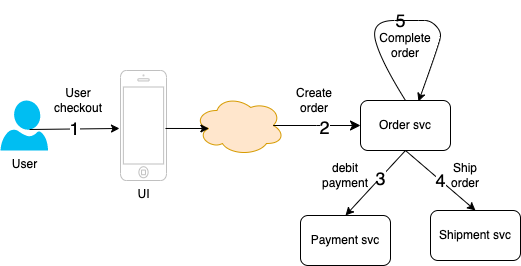

The diagram above was exported from draw.io. Its source (the exported page's mxGraphModel, read from the mxfile embedded in the PNG):
<mxGraphModel dx="1242" dy="740" grid="1" gridSize="10" guides="1" tooltips="1" connect="1" arrows="1" fold="1" page="1" pageScale="1" pageWidth="827" pageHeight="1169" math="0" shadow="0">
  <root>
    <mxCell id="0" />
    <mxCell id="1" parent="0" />
    <mxCell id="tB_swHltE5gTvB1hW-N4-1" value="User" style="verticalLabelPosition=bottom;html=1;verticalAlign=top;align=center;strokeColor=none;fillColor=#00BEF2;shape=mxgraph.azure.user;" vertex="1" parent="1">
      <mxGeometry x="130" y="290" width="47.5" height="50" as="geometry" />
    </mxCell>
    <mxCell id="tB_swHltE5gTvB1hW-N4-2" value="UI" style="html=1;verticalLabelPosition=bottom;labelBackgroundColor=#ffffff;verticalAlign=top;shadow=0;dashed=0;strokeWidth=1;shape=mxgraph.ios7.misc.iphone;strokeColor=#c0c0c0;" vertex="1" parent="1">
      <mxGeometry x="250" y="260" width="46" height="110" as="geometry" />
    </mxCell>
    <mxCell id="tB_swHltE5gTvB1hW-N4-3" value="&lt;font style=&quot;font-size: 18px;&quot;&gt;1&lt;/font&gt;" style="endArrow=classic;html=1;rounded=0;exitX=0.611;exitY=0.58;exitDx=0;exitDy=0;exitPerimeter=0;entryX=-0.022;entryY=0.527;entryDx=0;entryDy=0;entryPerimeter=0;" edge="1" parent="1" source="tB_swHltE5gTvB1hW-N4-1" target="tB_swHltE5gTvB1hW-N4-2">
      <mxGeometry width="50" height="50" relative="1" as="geometry">
        <mxPoint x="390" y="410" as="sourcePoint" />
        <mxPoint x="440" y="360" as="targetPoint" />
      </mxGeometry>
    </mxCell>
    <mxCell id="tB_swHltE5gTvB1hW-N4-4" value="User checkout" style="text;html=1;strokeColor=none;fillColor=none;align=center;verticalAlign=middle;whiteSpace=wrap;rounded=0;" vertex="1" parent="1">
      <mxGeometry x="177.5" y="270" width="60" height="40" as="geometry" />
    </mxCell>
    <mxCell id="tB_swHltE5gTvB1hW-N4-6" value="" style="ellipse;shape=cloud;whiteSpace=wrap;html=1;fillColor=#ffe6cc;strokeColor=#d79b00;" vertex="1" parent="1">
      <mxGeometry x="324" y="285" width="90" height="60" as="geometry" />
    </mxCell>
    <mxCell id="tB_swHltE5gTvB1hW-N4-7" value="" style="endArrow=classic;html=1;rounded=0;exitX=0.978;exitY=0.527;exitDx=0;exitDy=0;exitPerimeter=0;entryX=0.16;entryY=0.55;entryDx=0;entryDy=0;entryPerimeter=0;" edge="1" parent="1" source="tB_swHltE5gTvB1hW-N4-2" target="tB_swHltE5gTvB1hW-N4-6">
      <mxGeometry width="50" height="50" relative="1" as="geometry">
        <mxPoint x="390" y="390" as="sourcePoint" />
        <mxPoint x="440" y="340" as="targetPoint" />
      </mxGeometry>
    </mxCell>
    <mxCell id="tB_swHltE5gTvB1hW-N4-8" value="Order svc" style="rounded=1;whiteSpace=wrap;html=1;" vertex="1" parent="1">
      <mxGeometry x="490" y="290" width="90" height="50" as="geometry" />
    </mxCell>
    <mxCell id="tB_swHltE5gTvB1hW-N4-10" value="" style="edgeStyle=elbowEdgeStyle;elbow=horizontal;endArrow=classic;html=1;curved=0;rounded=0;endSize=8;startSize=8;exitX=0.875;exitY=0.5;exitDx=0;exitDy=0;exitPerimeter=0;entryX=0;entryY=0.5;entryDx=0;entryDy=0;" edge="1" parent="1" source="tB_swHltE5gTvB1hW-N4-6" target="tB_swHltE5gTvB1hW-N4-8">
      <mxGeometry width="50" height="50" relative="1" as="geometry">
        <mxPoint x="390" y="390" as="sourcePoint" />
        <mxPoint x="440" y="340" as="targetPoint" />
      </mxGeometry>
    </mxCell>
    <mxCell id="tB_swHltE5gTvB1hW-N4-11" value="&lt;font style=&quot;font-size: 18px;&quot;&gt;2&lt;/font&gt;" style="edgeLabel;html=1;align=center;verticalAlign=middle;resizable=0;points=[];" vertex="1" connectable="0" parent="tB_swHltE5gTvB1hW-N4-10">
      <mxGeometry x="0.1788" y="-1" relative="1" as="geometry">
        <mxPoint as="offset" />
      </mxGeometry>
    </mxCell>
    <mxCell id="tB_swHltE5gTvB1hW-N4-12" value="Create order" style="text;html=1;strokeColor=none;fillColor=none;align=center;verticalAlign=middle;whiteSpace=wrap;rounded=0;" vertex="1" parent="1">
      <mxGeometry x="414" y="275" width="60" height="30" as="geometry" />
    </mxCell>
    <mxCell id="tB_swHltE5gTvB1hW-N4-13" value="Payment svc" style="rounded=1;whiteSpace=wrap;html=1;" vertex="1" parent="1">
      <mxGeometry x="430" y="405" width="90" height="50" as="geometry" />
    </mxCell>
    <mxCell id="tB_swHltE5gTvB1hW-N4-14" value="" style="endArrow=classic;html=1;rounded=0;entryX=0.5;entryY=0;entryDx=0;entryDy=0;exitX=0.5;exitY=1;exitDx=0;exitDy=0;" edge="1" parent="1" source="tB_swHltE5gTvB1hW-N4-8" target="tB_swHltE5gTvB1hW-N4-13">
      <mxGeometry width="50" height="50" relative="1" as="geometry">
        <mxPoint x="390" y="380" as="sourcePoint" />
        <mxPoint x="440" y="330" as="targetPoint" />
      </mxGeometry>
    </mxCell>
    <mxCell id="tB_swHltE5gTvB1hW-N4-15" value="&lt;font style=&quot;font-size: 18px;&quot;&gt;3&lt;/font&gt;" style="edgeLabel;html=1;align=center;verticalAlign=middle;resizable=0;points=[];" vertex="1" connectable="0" parent="tB_swHltE5gTvB1hW-N4-14">
      <mxGeometry x="-0.1692" relative="1" as="geometry">
        <mxPoint as="offset" />
      </mxGeometry>
    </mxCell>
    <mxCell id="tB_swHltE5gTvB1hW-N4-16" value="debit payment" style="text;html=1;strokeColor=none;fillColor=none;align=center;verticalAlign=middle;whiteSpace=wrap;rounded=0;" vertex="1" parent="1">
      <mxGeometry x="445" y="350" width="60" height="30" as="geometry" />
    </mxCell>
    <mxCell id="tB_swHltE5gTvB1hW-N4-17" value="Shipment svc" style="rounded=1;whiteSpace=wrap;html=1;" vertex="1" parent="1">
      <mxGeometry x="560" y="400" width="90" height="50" as="geometry" />
    </mxCell>
    <mxCell id="tB_swHltE5gTvB1hW-N4-20" value="&lt;font style=&quot;font-size: 18px;&quot;&gt;4&lt;/font&gt;" style="endArrow=classic;html=1;rounded=0;entryX=0.5;entryY=0;entryDx=0;entryDy=0;exitX=0.5;exitY=1;exitDx=0;exitDy=0;" edge="1" parent="1" source="tB_swHltE5gTvB1hW-N4-8" target="tB_swHltE5gTvB1hW-N4-17">
      <mxGeometry width="50" height="50" relative="1" as="geometry">
        <mxPoint x="390" y="370" as="sourcePoint" />
        <mxPoint x="440" y="320" as="targetPoint" />
      </mxGeometry>
    </mxCell>
    <mxCell id="tB_swHltE5gTvB1hW-N4-21" value="Ship &lt;br&gt;order" style="text;html=1;strokeColor=none;fillColor=none;align=center;verticalAlign=middle;whiteSpace=wrap;rounded=0;" vertex="1" parent="1">
      <mxGeometry x="565" y="350" width="60" height="30" as="geometry" />
    </mxCell>
    <mxCell id="tB_swHltE5gTvB1hW-N4-22" value="" style="curved=1;endArrow=classic;html=1;rounded=0;exitX=0.5;exitY=0;exitDx=0;exitDy=0;entryX=0.644;entryY=0.02;entryDx=0;entryDy=0;entryPerimeter=0;" edge="1" parent="1" source="tB_swHltE5gTvB1hW-N4-8" target="tB_swHltE5gTvB1hW-N4-8">
      <mxGeometry width="50" height="50" relative="1" as="geometry">
        <mxPoint x="500" y="260" as="sourcePoint" />
        <mxPoint x="550" y="210" as="targetPoint" />
        <Array as="points">
          <mxPoint x="510" y="250" />
          <mxPoint x="500" y="210" />
          <mxPoint x="548" y="210" />
          <mxPoint x="560" y="210" />
          <mxPoint x="570" y="220" />
          <mxPoint x="570" y="230" />
        </Array>
      </mxGeometry>
    </mxCell>
    <mxCell id="tB_swHltE5gTvB1hW-N4-23" value="&lt;font style=&quot;font-size: 18px;&quot;&gt;5&lt;/font&gt;" style="text;html=1;align=center;verticalAlign=middle;resizable=0;points=[];autosize=1;strokeColor=none;fillColor=none;" vertex="1" parent="1">
      <mxGeometry x="515" y="190" width="30" height="40" as="geometry" />
    </mxCell>
    <mxCell id="tB_swHltE5gTvB1hW-N4-24" value="Complete order" style="text;html=1;strokeColor=none;fillColor=none;align=center;verticalAlign=middle;whiteSpace=wrap;rounded=0;" vertex="1" parent="1">
      <mxGeometry x="505" y="220" width="60" height="30" as="geometry" />
    </mxCell>
  </root>
</mxGraphModel>